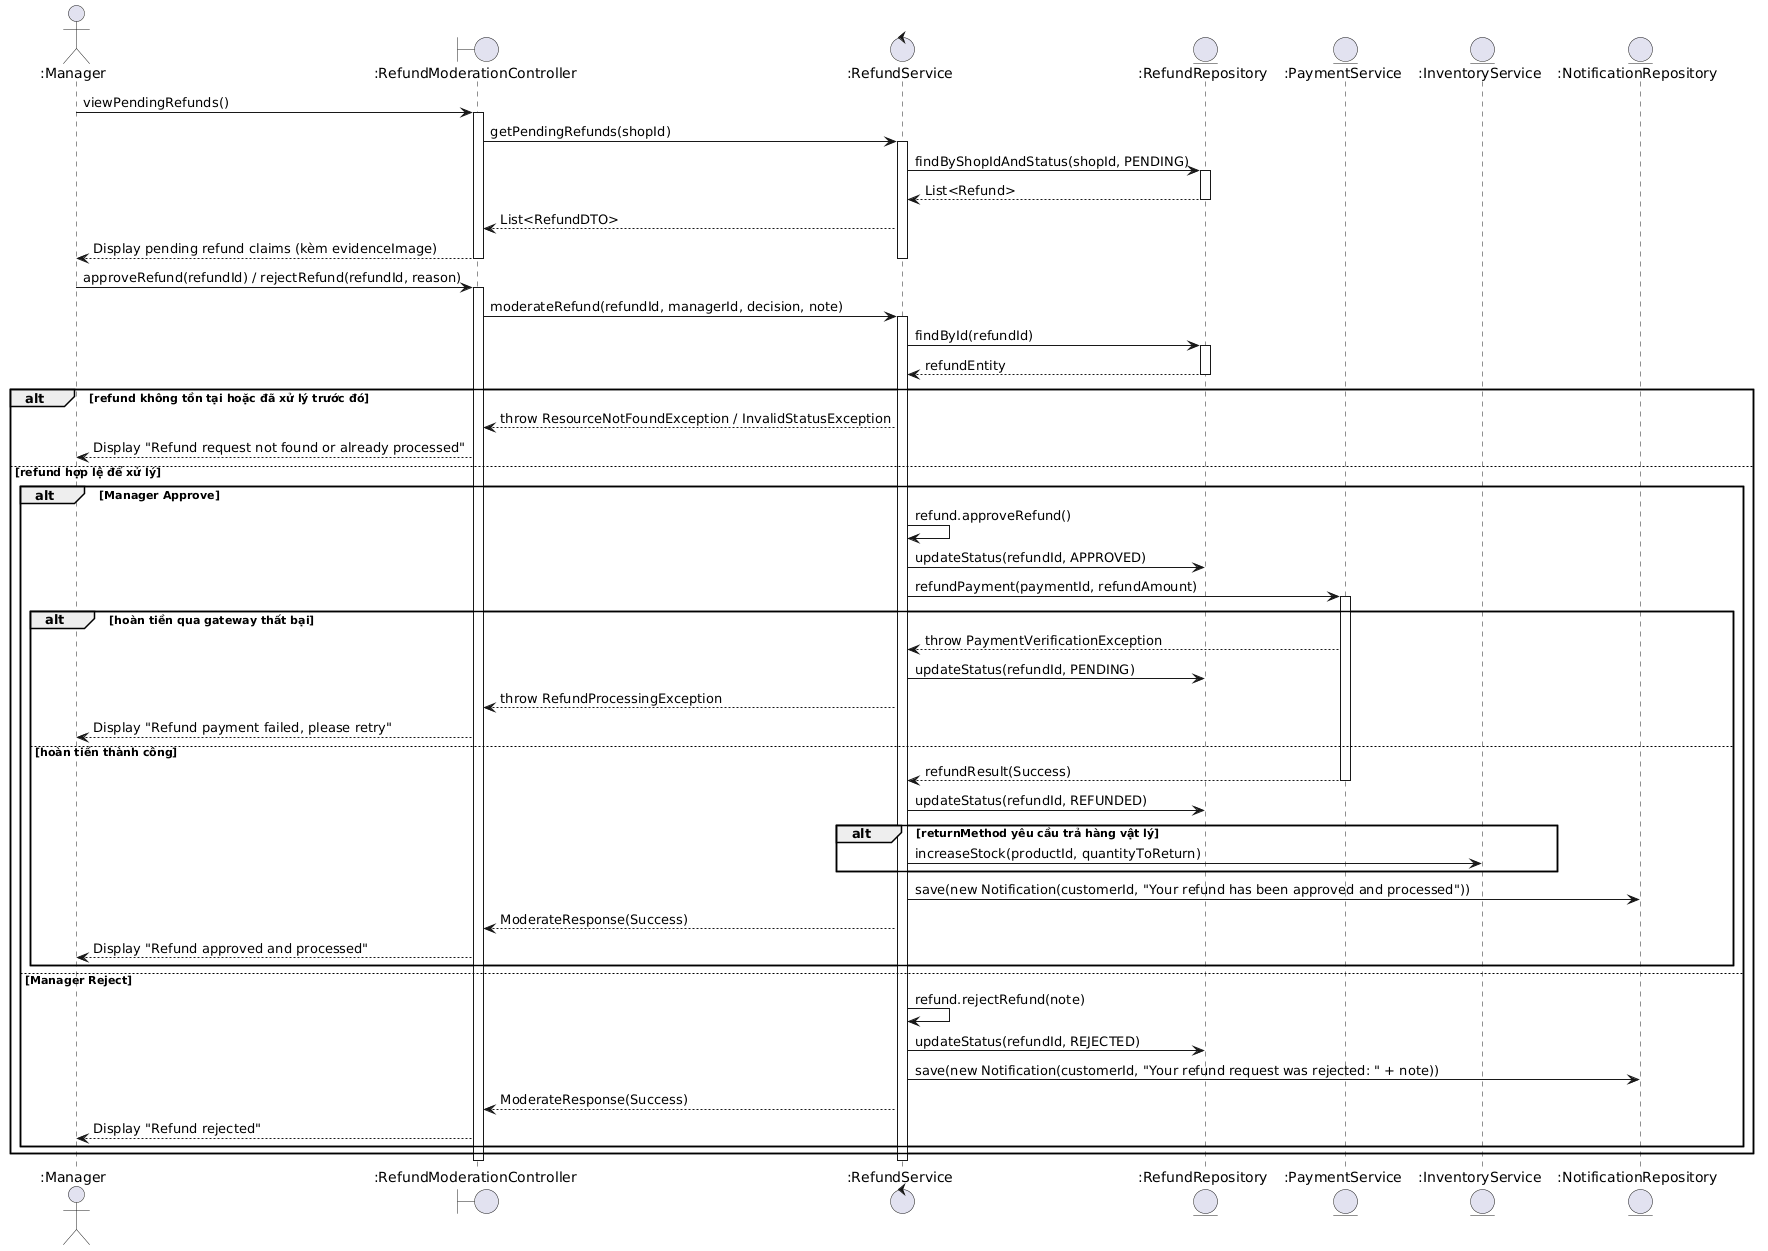

The diagram above was rendered by PlantUML. Its source (embedded in the PNG):
@startuml
actor ":Manager" as Manager
boundary ":RefundModerationController" as Controller
control ":RefundService" as Service
entity ":RefundRepository" as RefundRepo
entity ":PaymentService" as PaymentService
entity ":InventoryService" as InventoryService
entity ":NotificationRepository" as NotifRepo

Manager -> Controller : viewPendingRefunds()
activate Controller
Controller -> Service : getPendingRefunds(shopId)
activate Service
Service -> RefundRepo : findByShopIdAndStatus(shopId, PENDING)
activate RefundRepo
RefundRepo --> Service : List<Refund>
deactivate RefundRepo
Service --> Controller : List<RefundDTO>
Controller --> Manager : Display pending refund claims (kèm evidenceImage)
deactivate Service
deactivate Controller

Manager -> Controller : approveRefund(refundId) / rejectRefund(refundId, reason)
activate Controller

Controller -> Service : moderateRefund(refundId, managerId, decision, note)
activate Service

Service -> RefundRepo : findById(refundId)
activate RefundRepo
RefundRepo --> Service : refundEntity
deactivate RefundRepo

alt refund không tồn tại hoặc đã xử lý trước đó
  Service --> Controller : throw ResourceNotFoundException / InvalidStatusException
  Controller --> Manager : Display "Refund request not found or already processed"
else refund hợp lệ để xử lý

  alt Manager Approve
    Service -> Service : refund.approveRefund()
    Service -> RefundRepo : updateStatus(refundId, APPROVED)

    Service -> PaymentService : refundPayment(paymentId, refundAmount)
    activate PaymentService
    alt hoàn tiền qua gateway thất bại
      PaymentService --> Service : throw PaymentVerificationException
      Service -> RefundRepo : updateStatus(refundId, PENDING)
      Service --> Controller : throw RefundProcessingException
      Controller --> Manager : Display "Refund payment failed, please retry"
    else hoàn tiền thành công
      PaymentService --> Service : refundResult(Success)
      deactivate PaymentService
      Service -> RefundRepo : updateStatus(refundId, REFUNDED)

      alt returnMethod yêu cầu trả hàng vật lý
        Service -> InventoryService : increaseStock(productId, quantityToReturn)
      end

      Service -> NotifRepo : save(new Notification(customerId, "Your refund has been approved and processed"))
      Service --> Controller : ModerateResponse(Success)
      Controller --> Manager : Display "Refund approved and processed"
    end

  else Manager Reject
    Service -> Service : refund.rejectRefund(note)
    Service -> RefundRepo : updateStatus(refundId, REJECTED)
    Service -> NotifRepo : save(new Notification(customerId, "Your refund request was rejected: " + note))
    Service --> Controller : ModerateResponse(Success)
    Controller --> Manager : Display "Refund rejected"
  end
end

deactivate Service
deactivate Controller
@enduml